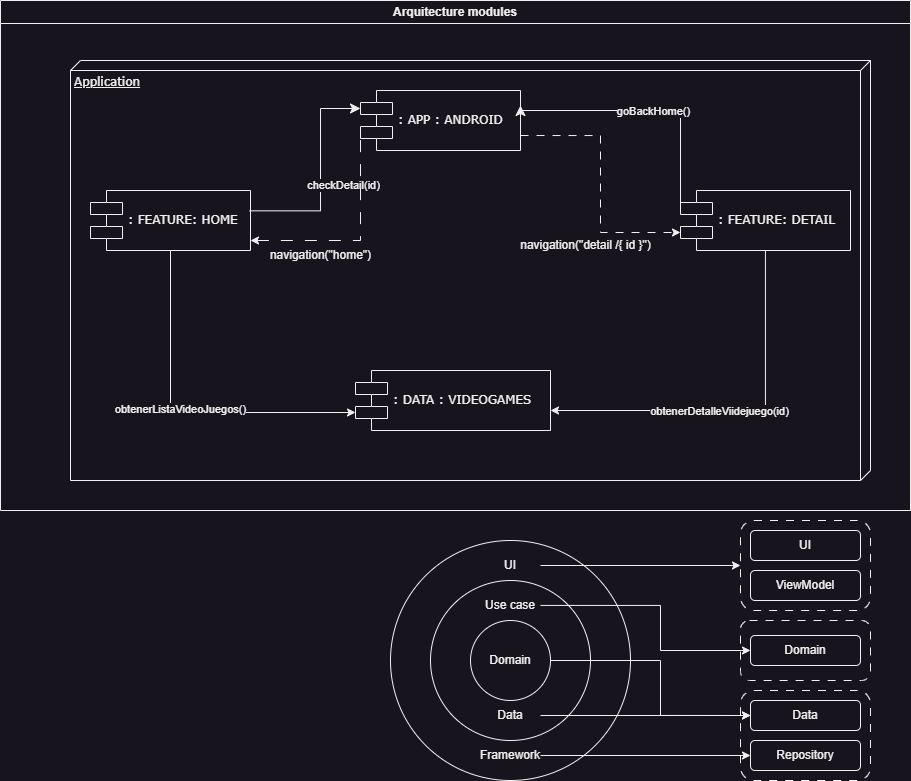

The diagram above was exported from draw.io. Its source (the exported page's mxGraphModel, read from the mxfile embedded in the PNG):
<mxGraphModel dx="1668" dy="974" grid="1" gridSize="10" guides="1" tooltips="1" connect="1" arrows="1" fold="1" page="1" pageScale="1" pageWidth="1100" pageHeight="850" background="none" math="0" shadow="0">
  <root>
    <mxCell id="0" />
    <mxCell id="1" parent="0" />
    <mxCell id="TTP1xSEPzSvDbhKOAJYg-10" value="" style="rounded=1;whiteSpace=wrap;html=1;dashed=1;dashPattern=8 8;" parent="1" vertex="1">
      <mxGeometry x="790" y="530" width="130" height="90" as="geometry" />
    </mxCell>
    <mxCell id="TTP1xSEPzSvDbhKOAJYg-5" value="Domain" style="ellipse;whiteSpace=wrap;html=1;aspect=fixed;" parent="1" vertex="1">
      <mxGeometry x="440" y="550" width="240" height="240" as="geometry" />
    </mxCell>
    <mxCell id="TTP1xSEPzSvDbhKOAJYg-2" value="Domain" style="ellipse;whiteSpace=wrap;html=1;aspect=fixed;" parent="1" vertex="1">
      <mxGeometry x="480" y="590" width="160" height="160" as="geometry" />
    </mxCell>
    <mxCell id="39150e848f15840c-1" value="Application" style="verticalAlign=top;align=left;spacingTop=8;spacingLeft=2;spacingRight=12;shape=cube;size=10;direction=south;fontStyle=4;html=1;rounded=0;shadow=0;comic=0;labelBackgroundColor=none;strokeWidth=1;fontFamily=Verdana;fontSize=12" parent="1" vertex="1">
      <mxGeometry x="120" y="70" width="800" height="420" as="geometry" />
    </mxCell>
    <mxCell id="uLqnsC_h6cRbXA8van1F-3" style="edgeStyle=orthogonalEdgeStyle;rounded=0;orthogonalLoop=1;jettySize=auto;html=1;entryX=0;entryY=0.7;entryDx=0;entryDy=0;" edge="1" parent="1" source="39150e848f15840c-5" target="uLqnsC_h6cRbXA8van1F-1">
      <mxGeometry relative="1" as="geometry">
        <Array as="points">
          <mxPoint x="220" y="422" />
        </Array>
      </mxGeometry>
    </mxCell>
    <mxCell id="uLqnsC_h6cRbXA8van1F-5" value="obtenerListaVideoJuegos()" style="edgeLabel;html=1;align=center;verticalAlign=middle;resizable=0;points=[];" vertex="1" connectable="0" parent="uLqnsC_h6cRbXA8van1F-3">
      <mxGeometry x="-0.0107" y="4" relative="1" as="geometry">
        <mxPoint as="offset" />
      </mxGeometry>
    </mxCell>
    <mxCell id="39150e848f15840c-5" value=": FEATURE: HOME" style="shape=component;align=left;spacingLeft=36;rounded=0;shadow=0;comic=0;labelBackgroundColor=none;strokeWidth=1;fontFamily=Verdana;fontSize=12;html=1;" parent="1" vertex="1">
      <mxGeometry x="140" y="200" width="160" height="60" as="geometry" />
    </mxCell>
    <mxCell id="39150e848f15840c-18" style="edgeStyle=orthogonalEdgeStyle;rounded=0;html=1;labelBackgroundColor=none;startArrow=classic;startFill=1;startSize=8;endArrow=none;endFill=0;endSize=16;fontFamily=Verdana;fontSize=12;exitX=0;exitY=0.3;exitDx=0;exitDy=0;entryX=0.994;entryY=0.339;entryDx=0;entryDy=0;entryPerimeter=0;" parent="1" source="39150e848f15840c-10" target="39150e848f15840c-5" edge="1">
      <mxGeometry relative="1" as="geometry">
        <Array as="points">
          <mxPoint x="370" y="118" />
          <mxPoint x="370" y="220" />
        </Array>
        <mxPoint x="370" y="410" as="sourcePoint" />
        <mxPoint x="310" y="220" as="targetPoint" />
      </mxGeometry>
    </mxCell>
    <mxCell id="75JRreJGnUxaaFL6cxWo-7" value="checkDetail(id)" style="edgeLabel;html=1;align=center;verticalAlign=middle;resizable=0;points=[];" parent="39150e848f15840c-18" vertex="1" connectable="0">
      <mxGeometry x="0.05" y="1" relative="1" as="geometry">
        <mxPoint x="21" y="5" as="offset" />
      </mxGeometry>
    </mxCell>
    <mxCell id="75JRreJGnUxaaFL6cxWo-2" style="edgeStyle=orthogonalEdgeStyle;rounded=0;orthogonalLoop=1;jettySize=auto;html=1;entryX=0;entryY=0.7;entryDx=0;entryDy=0;endArrow=none;endFill=0;startArrow=classic;startFill=1;dashed=1;dashPattern=12 12;" parent="1" target="39150e848f15840c-10" edge="1">
      <mxGeometry relative="1" as="geometry">
        <mxPoint x="300" y="250" as="sourcePoint" />
        <mxPoint x="340" y="515" as="targetPoint" />
        <Array as="points">
          <mxPoint x="410" y="250" />
        </Array>
      </mxGeometry>
    </mxCell>
    <mxCell id="75JRreJGnUxaaFL6cxWo-5" value="navigation(&quot;home&quot;)" style="text;html=1;align=center;verticalAlign=middle;resizable=0;points=[];autosize=1;strokeColor=none;fillColor=none;" parent="1" vertex="1">
      <mxGeometry x="310" y="250" width="120" height="30" as="geometry" />
    </mxCell>
    <mxCell id="75JRreJGnUxaaFL6cxWo-9" value="Arquitecture modules" style="swimlane;whiteSpace=wrap;html=1;" parent="1" vertex="1">
      <mxGeometry x="50" y="10" width="910" height="510" as="geometry" />
    </mxCell>
    <mxCell id="39150e848f15840c-10" value=": APP : ANDROID" style="shape=component;align=left;spacingLeft=36;rounded=0;shadow=0;comic=0;labelBackgroundColor=none;strokeWidth=1;fontFamily=Verdana;fontSize=12;html=1;" parent="75JRreJGnUxaaFL6cxWo-9" vertex="1">
      <mxGeometry x="360" y="90" width="160" height="60" as="geometry" />
    </mxCell>
    <mxCell id="39150e848f15840c-7" value=": FEATURE: DETAIL" style="shape=component;align=left;spacingLeft=36;rounded=0;shadow=0;comic=0;labelBackgroundColor=none;strokeWidth=1;fontFamily=Verdana;fontSize=12;html=1;" parent="75JRreJGnUxaaFL6cxWo-9" vertex="1">
      <mxGeometry x="680" y="190" width="170" height="60" as="geometry" />
    </mxCell>
    <mxCell id="39150e848f15840c-17" style="edgeStyle=orthogonalEdgeStyle;rounded=0;html=1;labelBackgroundColor=none;startArrow=classic;startFill=1;startSize=8;endArrow=none;endFill=0;endSize=16;fontFamily=Verdana;fontSize=12;exitX=1;exitY=0.25;exitDx=0;exitDy=0;entryX=0;entryY=0.3;entryDx=0;entryDy=0;" parent="75JRreJGnUxaaFL6cxWo-9" source="39150e848f15840c-10" target="39150e848f15840c-7" edge="1">
      <mxGeometry relative="1" as="geometry">
        <Array as="points">
          <mxPoint x="520" y="110" />
          <mxPoint x="680" y="110" />
        </Array>
        <mxPoint x="540" y="400" as="sourcePoint" />
        <mxPoint x="540" y="280" as="targetPoint" />
      </mxGeometry>
    </mxCell>
    <mxCell id="75JRreJGnUxaaFL6cxWo-8" value="goBackHome()" style="edgeLabel;html=1;align=center;verticalAlign=middle;resizable=0;points=[];" parent="39150e848f15840c-17" vertex="1" connectable="0">
      <mxGeometry x="0.05" relative="1" as="geometry">
        <mxPoint as="offset" />
      </mxGeometry>
    </mxCell>
    <mxCell id="75JRreJGnUxaaFL6cxWo-4" value="navigation(&quot;detail /{ id }&quot;)" style="text;html=1;align=center;verticalAlign=middle;resizable=0;points=[];autosize=1;strokeColor=none;fillColor=none;" parent="75JRreJGnUxaaFL6cxWo-9" vertex="1">
      <mxGeometry x="510" y="230" width="150" height="30" as="geometry" />
    </mxCell>
    <mxCell id="75JRreJGnUxaaFL6cxWo-3" style="edgeStyle=orthogonalEdgeStyle;rounded=0;orthogonalLoop=1;jettySize=auto;html=1;entryX=0;entryY=0.7;entryDx=0;entryDy=0;dashed=1;dashPattern=8 8;exitX=1;exitY=0.75;exitDx=0;exitDy=0;" parent="75JRreJGnUxaaFL6cxWo-9" source="39150e848f15840c-10" target="39150e848f15840c-7" edge="1">
      <mxGeometry relative="1" as="geometry">
        <mxPoint x="570" y="500" as="sourcePoint" />
        <mxPoint x="640" y="280" as="targetPoint" />
        <Array as="points" />
      </mxGeometry>
    </mxCell>
    <mxCell id="TTP1xSEPzSvDbhKOAJYg-1" value="Domain" style="ellipse;whiteSpace=wrap;html=1;aspect=fixed;" parent="1" vertex="1">
      <mxGeometry x="520" y="630" width="80" height="80" as="geometry" />
    </mxCell>
    <mxCell id="TTP1xSEPzSvDbhKOAJYg-3" value="Use case" style="text;html=1;strokeColor=none;fillColor=none;align=center;verticalAlign=middle;whiteSpace=wrap;rounded=0;" parent="1" vertex="1">
      <mxGeometry x="530" y="600" width="60" height="30" as="geometry" />
    </mxCell>
    <mxCell id="TTP1xSEPzSvDbhKOAJYg-4" value="Data" style="text;html=1;strokeColor=none;fillColor=none;align=center;verticalAlign=middle;whiteSpace=wrap;rounded=0;" parent="1" vertex="1">
      <mxGeometry x="530" y="710" width="60" height="30" as="geometry" />
    </mxCell>
    <mxCell id="TTP1xSEPzSvDbhKOAJYg-6" value="UI" style="text;html=1;strokeColor=none;fillColor=none;align=center;verticalAlign=middle;whiteSpace=wrap;rounded=0;" parent="1" vertex="1">
      <mxGeometry x="530" y="560" width="60" height="30" as="geometry" />
    </mxCell>
    <mxCell id="TTP1xSEPzSvDbhKOAJYg-7" value="Framework" style="text;html=1;strokeColor=none;fillColor=none;align=center;verticalAlign=middle;whiteSpace=wrap;rounded=0;" parent="1" vertex="1">
      <mxGeometry x="530" y="750" width="60" height="30" as="geometry" />
    </mxCell>
    <mxCell id="TTP1xSEPzSvDbhKOAJYg-8" value="UI" style="rounded=1;whiteSpace=wrap;html=1;" parent="1" vertex="1">
      <mxGeometry x="800" y="540" width="110" height="30" as="geometry" />
    </mxCell>
    <mxCell id="TTP1xSEPzSvDbhKOAJYg-9" value="ViewModel" style="rounded=1;whiteSpace=wrap;html=1;" parent="1" vertex="1">
      <mxGeometry x="800" y="580" width="110" height="30" as="geometry" />
    </mxCell>
    <mxCell id="TTP1xSEPzSvDbhKOAJYg-11" value="" style="endArrow=classic;html=1;rounded=0;exitX=1;exitY=0.5;exitDx=0;exitDy=0;entryX=0;entryY=0.5;entryDx=0;entryDy=0;" parent="1" source="TTP1xSEPzSvDbhKOAJYg-6" target="TTP1xSEPzSvDbhKOAJYg-10" edge="1">
      <mxGeometry width="50" height="50" relative="1" as="geometry">
        <mxPoint x="640" y="560" as="sourcePoint" />
        <mxPoint x="690" y="510" as="targetPoint" />
      </mxGeometry>
    </mxCell>
    <mxCell id="TTP1xSEPzSvDbhKOAJYg-12" value="" style="rounded=1;whiteSpace=wrap;html=1;dashed=1;dashPattern=8 8;" parent="1" vertex="1">
      <mxGeometry x="790" y="630" width="130" height="60" as="geometry" />
    </mxCell>
    <mxCell id="TTP1xSEPzSvDbhKOAJYg-13" value="Domain" style="rounded=1;whiteSpace=wrap;html=1;" parent="1" vertex="1">
      <mxGeometry x="800" y="645" width="110" height="30" as="geometry" />
    </mxCell>
    <mxCell id="TTP1xSEPzSvDbhKOAJYg-16" value="" style="rounded=1;whiteSpace=wrap;html=1;dashed=1;dashPattern=8 8;" parent="1" vertex="1">
      <mxGeometry x="790" y="700" width="130" height="90" as="geometry" />
    </mxCell>
    <mxCell id="TTP1xSEPzSvDbhKOAJYg-17" value="Repository" style="rounded=1;whiteSpace=wrap;html=1;" parent="1" vertex="1">
      <mxGeometry x="800" y="750" width="110" height="30" as="geometry" />
    </mxCell>
    <mxCell id="TTP1xSEPzSvDbhKOAJYg-18" value="Data" style="rounded=1;whiteSpace=wrap;html=1;" parent="1" vertex="1">
      <mxGeometry x="800" y="710" width="110" height="30" as="geometry" />
    </mxCell>
    <mxCell id="TTP1xSEPzSvDbhKOAJYg-19" style="edgeStyle=orthogonalEdgeStyle;rounded=0;orthogonalLoop=1;jettySize=auto;html=1;entryX=0;entryY=0.5;entryDx=0;entryDy=0;" parent="1" source="TTP1xSEPzSvDbhKOAJYg-4" target="TTP1xSEPzSvDbhKOAJYg-18" edge="1">
      <mxGeometry relative="1" as="geometry" />
    </mxCell>
    <mxCell id="TTP1xSEPzSvDbhKOAJYg-14" style="edgeStyle=orthogonalEdgeStyle;rounded=0;orthogonalLoop=1;jettySize=auto;html=1;entryX=0;entryY=0.5;entryDx=0;entryDy=0;" parent="1" source="TTP1xSEPzSvDbhKOAJYg-3" target="TTP1xSEPzSvDbhKOAJYg-13" edge="1">
      <mxGeometry relative="1" as="geometry">
        <Array as="points">
          <mxPoint x="710" y="615" />
          <mxPoint x="710" y="660" />
        </Array>
      </mxGeometry>
    </mxCell>
    <mxCell id="TTP1xSEPzSvDbhKOAJYg-21" style="edgeStyle=orthogonalEdgeStyle;rounded=0;orthogonalLoop=1;jettySize=auto;html=1;" parent="1" source="TTP1xSEPzSvDbhKOAJYg-7" target="TTP1xSEPzSvDbhKOAJYg-17" edge="1">
      <mxGeometry relative="1" as="geometry" />
    </mxCell>
    <mxCell id="TTP1xSEPzSvDbhKOAJYg-22" style="edgeStyle=orthogonalEdgeStyle;rounded=0;orthogonalLoop=1;jettySize=auto;html=1;entryX=0;entryY=0.5;entryDx=0;entryDy=0;exitX=1;exitY=0.5;exitDx=0;exitDy=0;" parent="1" source="TTP1xSEPzSvDbhKOAJYg-1" target="TTP1xSEPzSvDbhKOAJYg-18" edge="1">
      <mxGeometry relative="1" as="geometry">
        <mxPoint x="600" y="735" as="sourcePoint" />
        <mxPoint x="810" y="735" as="targetPoint" />
        <Array as="points">
          <mxPoint x="710" y="670" />
          <mxPoint x="710" y="725" />
        </Array>
      </mxGeometry>
    </mxCell>
    <mxCell id="uLqnsC_h6cRbXA8van1F-1" value=": DATA : VIDEOGAMES" style="shape=component;align=left;spacingLeft=36;rounded=0;shadow=0;comic=0;labelBackgroundColor=none;strokeWidth=1;fontFamily=Verdana;fontSize=12;html=1;" vertex="1" parent="1">
      <mxGeometry x="405" y="380" width="195" height="60" as="geometry" />
    </mxCell>
    <mxCell id="uLqnsC_h6cRbXA8van1F-2" style="edgeStyle=orthogonalEdgeStyle;rounded=0;orthogonalLoop=1;jettySize=auto;html=1;" edge="1" parent="1" source="39150e848f15840c-7">
      <mxGeometry relative="1" as="geometry">
        <mxPoint x="600" y="420" as="targetPoint" />
        <Array as="points">
          <mxPoint x="815" y="420" />
          <mxPoint x="600" y="420" />
        </Array>
      </mxGeometry>
    </mxCell>
    <mxCell id="uLqnsC_h6cRbXA8van1F-4" value="obtenerDetalleViidejuego(id)" style="edgeLabel;html=1;align=center;verticalAlign=middle;resizable=0;points=[];" vertex="1" connectable="0" parent="uLqnsC_h6cRbXA8van1F-2">
      <mxGeometry x="0.1013" relative="1" as="geometry">
        <mxPoint x="-1" as="offset" />
      </mxGeometry>
    </mxCell>
  </root>
</mxGraphModel>